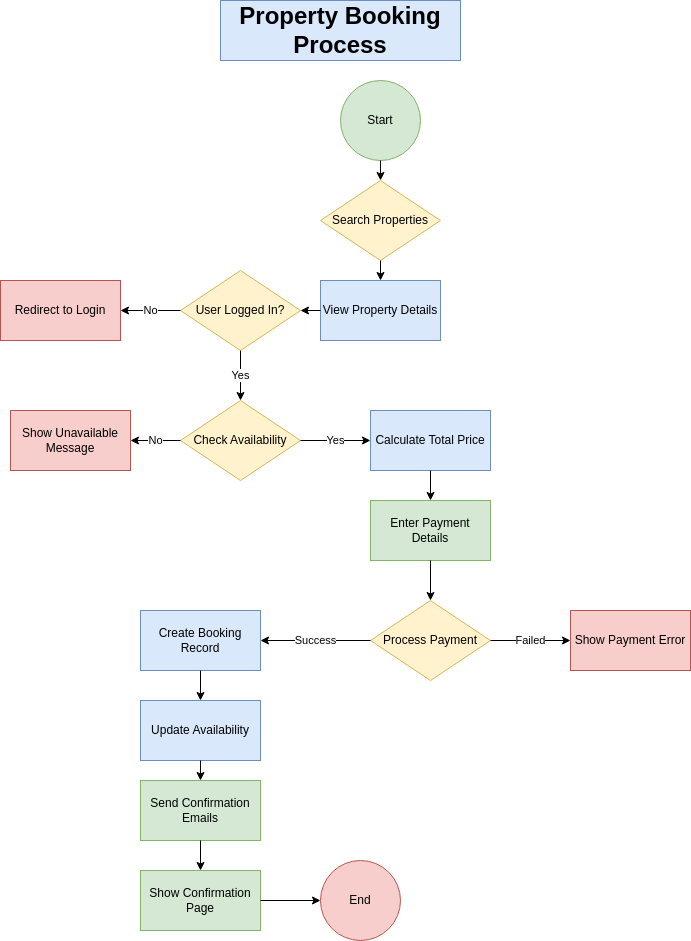

The diagram above was exported from draw.io. Its source (the exported page's mxGraphModel, read from the mxfile embedded in the PNG):
<mxGraphModel dx="1168" dy="603" grid="0" gridSize="10" guides="1" tooltips="1" connect="1" arrows="1" fold="1" page="1" pageScale="1" pageWidth="827" pageHeight="1169" math="0" shadow="0">
  <root>
    <mxCell id="0" />
    <mxCell id="1" parent="0" />
    <mxCell id="2" value="Property Booking Process" style="rounded=0;whiteSpace=wrap;html=1;fontStyle=1;fontSize=24;fillColor=#dae8fc;strokeColor=#6c8ebf;" parent="1" vertex="1">
      <mxGeometry x="280" y="40" width="240" height="60" as="geometry" />
    </mxCell>
    <mxCell id="3" value="Start" style="ellipse;whiteSpace=wrap;html=1;aspect=fixed;fillColor=#d5e8d4;strokeColor=#82b366;" parent="1" vertex="1">
      <mxGeometry x="400" y="120" width="80" height="80" as="geometry" />
    </mxCell>
    <mxCell id="4" value="Search Properties" style="rhombus;whiteSpace=wrap;html=1;fillColor=#fff2cc;strokeColor=#d6b656;" parent="1" vertex="1">
      <mxGeometry x="380" y="220" width="120" height="80" as="geometry" />
    </mxCell>
    <mxCell id="5" value="View Property Details" style="rounded=0;whiteSpace=wrap;html=1;fillColor=#dae8fc;strokeColor=#6c8ebf;" parent="1" vertex="1">
      <mxGeometry x="380" y="320" width="120" height="60" as="geometry" />
    </mxCell>
    <mxCell id="6" value="User Logged In?" style="rhombus;whiteSpace=wrap;html=1;fillColor=#fff2cc;strokeColor=#d6b656;" parent="1" vertex="1">
      <mxGeometry x="240" y="310" width="120" height="80" as="geometry" />
    </mxCell>
    <mxCell id="7" value="Redirect to Login" style="rounded=0;whiteSpace=wrap;html=1;fillColor=#f8cecc;strokeColor=#b85450;" parent="1" vertex="1">
      <mxGeometry x="60" y="320" width="120" height="60" as="geometry" />
    </mxCell>
    <mxCell id="8" value="Check Availability" style="rhombus;whiteSpace=wrap;html=1;fillColor=#fff2cc;strokeColor=#d6b656;" parent="1" vertex="1">
      <mxGeometry x="240" y="440" width="120" height="80" as="geometry" />
    </mxCell>
    <mxCell id="9" value="Show Unavailable Message" style="rounded=0;whiteSpace=wrap;html=1;fillColor=#f8cecc;strokeColor=#b85450;" parent="1" vertex="1">
      <mxGeometry x="70" y="450" width="120" height="60" as="geometry" />
    </mxCell>
    <mxCell id="10" value="Calculate Total Price" style="rounded=0;whiteSpace=wrap;html=1;fillColor=#dae8fc;strokeColor=#6c8ebf;" parent="1" vertex="1">
      <mxGeometry x="430" y="450" width="120" height="60" as="geometry" />
    </mxCell>
    <mxCell id="11" value="Enter Payment Details" style="rounded=0;whiteSpace=wrap;html=1;fillColor=#d5e8d4;strokeColor=#82b366;" parent="1" vertex="1">
      <mxGeometry x="430" y="540" width="120" height="60" as="geometry" />
    </mxCell>
    <mxCell id="12" value="Process Payment" style="rhombus;whiteSpace=wrap;html=1;fillColor=#fff2cc;strokeColor=#d6b656;" parent="1" vertex="1">
      <mxGeometry x="430" y="640" width="120" height="80" as="geometry" />
    </mxCell>
    <mxCell id="13" value="Show Payment Error" style="rounded=0;whiteSpace=wrap;html=1;fillColor=#f8cecc;strokeColor=#b85450;" parent="1" vertex="1">
      <mxGeometry x="630" y="650" width="120" height="60" as="geometry" />
    </mxCell>
    <mxCell id="14" value="Create Booking Record" style="rounded=0;whiteSpace=wrap;html=1;fillColor=#dae8fc;strokeColor=#6c8ebf;" parent="1" vertex="1">
      <mxGeometry x="200" y="650" width="120" height="60" as="geometry" />
    </mxCell>
    <mxCell id="15" value="Update Availability" style="rounded=0;whiteSpace=wrap;html=1;fillColor=#dae8fc;strokeColor=#6c8ebf;" parent="1" vertex="1">
      <mxGeometry x="200" y="740" width="120" height="60" as="geometry" />
    </mxCell>
    <mxCell id="16" value="Send Confirmation Emails" style="rounded=0;whiteSpace=wrap;html=1;fillColor=#d5e8d4;strokeColor=#82b366;" parent="1" vertex="1">
      <mxGeometry x="200" y="820" width="120" height="60" as="geometry" />
    </mxCell>
    <mxCell id="17" value="Show Confirmation Page" style="rounded=0;whiteSpace=wrap;html=1;fillColor=#d5e8d4;strokeColor=#82b366;" parent="1" vertex="1">
      <mxGeometry x="200" y="910" width="120" height="60" as="geometry" />
    </mxCell>
    <mxCell id="18" value="End" style="ellipse;whiteSpace=wrap;html=1;aspect=fixed;fillColor=#f8cecc;strokeColor=#b85450;" parent="1" vertex="1">
      <mxGeometry x="380" y="900" width="80" height="80" as="geometry" />
    </mxCell>
    <mxCell id="19" value="" style="endArrow=classic;html=1;rounded=0;" parent="1" source="3" target="4" edge="1">
      <mxGeometry width="50" height="50" relative="1" as="geometry">
        <mxPoint x="440" y="200" as="sourcePoint" />
        <mxPoint x="440" y="220" as="targetPoint" />
      </mxGeometry>
    </mxCell>
    <mxCell id="20" value="" style="endArrow=classic;html=1;rounded=0;" parent="1" source="4" target="5" edge="1">
      <mxGeometry width="50" height="50" relative="1" as="geometry">
        <mxPoint x="440" y="300" as="sourcePoint" />
        <mxPoint x="440" y="320" as="targetPoint" />
      </mxGeometry>
    </mxCell>
    <mxCell id="21" value="" style="endArrow=classic;html=1;rounded=0;" parent="1" source="5" target="6" edge="1">
      <mxGeometry width="50" height="50" relative="1" as="geometry">
        <mxPoint x="440" y="380" as="sourcePoint" />
        <mxPoint x="440" y="400" as="targetPoint" />
      </mxGeometry>
    </mxCell>
    <mxCell id="22" value="No" style="endArrow=classic;html=1;rounded=0;" parent="1" source="6" target="7" edge="1">
      <mxGeometry width="50" height="50" relative="1" as="geometry">
        <mxPoint x="380" y="440" as="sourcePoint" />
        <mxPoint x="300" y="450" as="targetPoint" />
      </mxGeometry>
    </mxCell>
    <mxCell id="23" value="Yes" style="endArrow=classic;html=1;rounded=0;" parent="1" source="6" target="8" edge="1">
      <mxGeometry width="50" height="50" relative="1" as="geometry">
        <mxPoint x="440" y="480" as="sourcePoint" />
        <mxPoint x="440" y="500" as="targetPoint" />
      </mxGeometry>
    </mxCell>
    <mxCell id="24" value="No" style="endArrow=classic;html=1;rounded=0;" parent="1" source="8" target="9" edge="1">
      <mxGeometry width="50" height="50" relative="1" as="geometry">
        <mxPoint x="380" y="540" as="sourcePoint" />
        <mxPoint x="300" y="550" as="targetPoint" />
      </mxGeometry>
    </mxCell>
    <mxCell id="25" value="Yes" style="endArrow=classic;html=1;rounded=0;" parent="1" source="8" target="10" edge="1">
      <mxGeometry width="50" height="50" relative="1" as="geometry">
        <mxPoint x="440" y="580" as="sourcePoint" />
        <mxPoint x="440" y="600" as="targetPoint" />
      </mxGeometry>
    </mxCell>
    <mxCell id="26" value="" style="endArrow=classic;html=1;rounded=0;" parent="1" source="10" target="11" edge="1">
      <mxGeometry width="50" height="50" relative="1" as="geometry">
        <mxPoint x="440" y="660" as="sourcePoint" />
        <mxPoint x="440" y="680" as="targetPoint" />
      </mxGeometry>
    </mxCell>
    <mxCell id="27" value="" style="endArrow=classic;html=1;rounded=0;" parent="1" source="11" target="12" edge="1">
      <mxGeometry width="50" height="50" relative="1" as="geometry">
        <mxPoint x="440" y="740" as="sourcePoint" />
        <mxPoint x="440" y="760" as="targetPoint" />
      </mxGeometry>
    </mxCell>
    <mxCell id="28" value="Failed" style="endArrow=classic;html=1;rounded=0;" parent="1" source="12" target="13" edge="1">
      <mxGeometry width="50" height="50" relative="1" as="geometry">
        <mxPoint x="380" y="800" as="sourcePoint" />
        <mxPoint x="300" y="810" as="targetPoint" />
      </mxGeometry>
    </mxCell>
    <mxCell id="29" value="Success" style="endArrow=classic;html=1;rounded=0;" parent="1" source="12" target="14" edge="1">
      <mxGeometry width="50" height="50" relative="1" as="geometry">
        <mxPoint x="440" y="840" as="sourcePoint" />
        <mxPoint x="440" y="860" as="targetPoint" />
      </mxGeometry>
    </mxCell>
    <mxCell id="30" value="" style="endArrow=classic;html=1;rounded=0;" parent="1" source="14" target="15" edge="1">
      <mxGeometry width="50" height="50" relative="1" as="geometry">
        <mxPoint x="440" y="920" as="sourcePoint" />
        <mxPoint x="440" y="940" as="targetPoint" />
      </mxGeometry>
    </mxCell>
    <mxCell id="31" value="" style="endArrow=classic;html=1;rounded=0;" parent="1" source="15" target="16" edge="1">
      <mxGeometry width="50" height="50" relative="1" as="geometry">
        <mxPoint x="440" y="1000" as="sourcePoint" />
        <mxPoint x="440" y="1020" as="targetPoint" />
      </mxGeometry>
    </mxCell>
    <mxCell id="32" value="" style="endArrow=classic;html=1;rounded=0;" parent="1" source="16" target="17" edge="1">
      <mxGeometry width="50" height="50" relative="1" as="geometry">
        <mxPoint x="440" y="1080" as="sourcePoint" />
        <mxPoint x="440" y="1100" as="targetPoint" />
      </mxGeometry>
    </mxCell>
    <mxCell id="33" value="" style="endArrow=classic;html=1;rounded=0;" parent="1" source="17" target="18" edge="1">
      <mxGeometry width="50" height="50" relative="1" as="geometry">
        <mxPoint x="440" y="1160" as="sourcePoint" />
        <mxPoint x="440" y="1180" as="targetPoint" />
      </mxGeometry>
    </mxCell>
  </root>
</mxGraphModel>